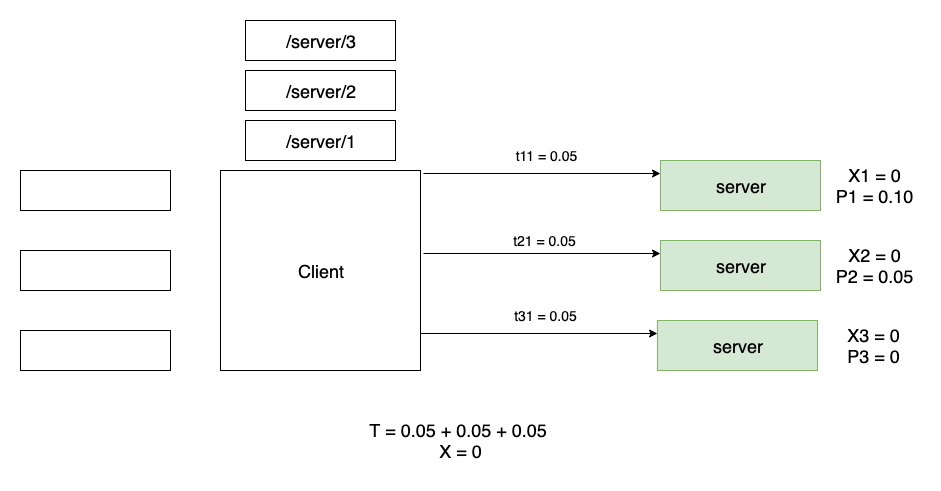

The diagram above was exported from draw.io. Its source (the exported page's mxGraphModel, read from the mxfile embedded in the PNG):
<mxGraphModel dx="1092" dy="1920" grid="1" gridSize="10" guides="1" tooltips="1" connect="1" arrows="1" fold="1" page="1" pageScale="1" pageWidth="826" pageHeight="1169" math="0" shadow="0">
  <root>
    <mxCell id="0" />
    <mxCell id="1" parent="0" />
    <mxCell id="qWyymiY3wK-ePTPxsgIl-4" value="" style="rounded=0;whiteSpace=wrap;html=1;" parent="1" vertex="1">
      <mxGeometry x="20" y="80" width="150" height="40" as="geometry" />
    </mxCell>
    <mxCell id="qWyymiY3wK-ePTPxsgIl-5" value="" style="rounded=0;whiteSpace=wrap;html=1;" parent="1" vertex="1">
      <mxGeometry x="20" y="160" width="150" height="40" as="geometry" />
    </mxCell>
    <mxCell id="qWyymiY3wK-ePTPxsgIl-6" value="" style="rounded=0;whiteSpace=wrap;html=1;" parent="1" vertex="1">
      <mxGeometry x="20" y="240" width="150" height="40" as="geometry" />
    </mxCell>
    <mxCell id="qWyymiY3wK-ePTPxsgIl-9" value="&lt;font style=&quot;font-size: 18px&quot;&gt;Client&lt;/font&gt;" style="whiteSpace=wrap;html=1;aspect=fixed;" parent="1" vertex="1">
      <mxGeometry x="220" y="80" width="200" height="200" as="geometry" />
    </mxCell>
    <mxCell id="AwVjeT6Di6_5vZkV0k5D-50" style="edgeStyle=orthogonalEdgeStyle;rounded=0;orthogonalLoop=1;jettySize=auto;html=1;exitX=1.015;exitY=0.015;exitDx=0;exitDy=0;entryX=0;entryY=0.25;entryDx=0;entryDy=0;exitPerimeter=0;" parent="1" source="qWyymiY3wK-ePTPxsgIl-9" target="AwVjeT6Di6_5vZkV0k5D-1" edge="1">
      <mxGeometry relative="1" as="geometry" />
    </mxCell>
    <mxCell id="AwVjeT6Di6_5vZkV0k5D-1" value="&lt;span style=&quot;white-space: normal&quot;&gt;&lt;font style=&quot;font-size: 18px&quot;&gt;server&lt;br&gt;&lt;/font&gt;&lt;/span&gt;" style="rounded=0;whiteSpace=wrap;html=1;fillColor=#d5e8d4;strokeColor=#82b366;" parent="1" vertex="1">
      <mxGeometry x="660" y="70" width="160" height="50" as="geometry" />
    </mxCell>
    <UserObject label="&lt;font style=&quot;font-size: 18px&quot;&gt;T = 0.05 + 0.05 + 0.05&amp;nbsp;&lt;br&gt;X = 0&lt;br&gt;&lt;/font&gt;" placeholders="1" name="Variable" id="AwVjeT6Di6_5vZkV0k5D-9">
      <mxCell style="text;html=1;strokeColor=none;fillColor=none;align=center;verticalAlign=middle;whiteSpace=wrap;overflow=hidden;" parent="1" vertex="1">
        <mxGeometry x="20" y="320" width="880" height="60" as="geometry" />
      </mxCell>
    </UserObject>
    <mxCell id="AwVjeT6Di6_5vZkV0k5D-57" style="edgeStyle=orthogonalEdgeStyle;rounded=0;orthogonalLoop=1;jettySize=auto;html=1;exitX=1.015;exitY=0.015;exitDx=0;exitDy=0;entryX=0;entryY=0.25;entryDx=0;entryDy=0;exitPerimeter=0;" parent="1" target="AwVjeT6Di6_5vZkV0k5D-59" edge="1">
      <mxGeometry relative="1" as="geometry">
        <mxPoint x="423" y="163" as="sourcePoint" />
      </mxGeometry>
    </mxCell>
    <mxCell id="AwVjeT6Di6_5vZkV0k5D-59" value="&lt;span style=&quot;white-space: normal&quot;&gt;&lt;font style=&quot;font-size: 18px&quot;&gt;server&lt;br&gt;&lt;/font&gt;&lt;/span&gt;" style="rounded=0;whiteSpace=wrap;html=1;fillColor=#d5e8d4;strokeColor=#82b366;" parent="1" vertex="1">
      <mxGeometry x="660" y="150" width="160" height="50" as="geometry" />
    </mxCell>
    <mxCell id="AwVjeT6Di6_5vZkV0k5D-60" style="edgeStyle=orthogonalEdgeStyle;rounded=0;orthogonalLoop=1;jettySize=auto;html=1;exitX=1.015;exitY=0.015;exitDx=0;exitDy=0;entryX=0;entryY=0.25;entryDx=0;entryDy=0;exitPerimeter=0;" parent="1" target="AwVjeT6Di6_5vZkV0k5D-62" edge="1">
      <mxGeometry relative="1" as="geometry">
        <mxPoint x="420" y="243" as="sourcePoint" />
      </mxGeometry>
    </mxCell>
    <mxCell id="AwVjeT6Di6_5vZkV0k5D-62" value="&lt;span style=&quot;white-space: normal&quot;&gt;&lt;font style=&quot;font-size: 18px&quot;&gt;server&lt;br&gt;&lt;/font&gt;&lt;/span&gt;" style="rounded=0;whiteSpace=wrap;html=1;fillColor=#d5e8d4;strokeColor=#82b366;" parent="1" vertex="1">
      <mxGeometry x="657" y="230" width="160" height="50" as="geometry" />
    </mxCell>
    <mxCell id="AwVjeT6Di6_5vZkV0k5D-64" value="&lt;span style=&quot;font-size: 18px ; white-space: normal&quot;&gt;/server/1&lt;/span&gt;" style="rounded=0;whiteSpace=wrap;html=1;" parent="1" vertex="1">
      <mxGeometry x="245" y="30" width="150" height="40" as="geometry" />
    </mxCell>
    <mxCell id="AwVjeT6Di6_5vZkV0k5D-65" value="&lt;span style=&quot;font-size: 18px ; white-space: normal&quot;&gt;/server/2&lt;/span&gt;" style="rounded=0;whiteSpace=wrap;html=1;" parent="1" vertex="1">
      <mxGeometry x="245" y="-20" width="150" height="40" as="geometry" />
    </mxCell>
    <mxCell id="AwVjeT6Di6_5vZkV0k5D-66" value="&lt;span style=&quot;font-size: 18px ; white-space: normal&quot;&gt;/server/3&lt;/span&gt;" style="rounded=0;whiteSpace=wrap;html=1;" parent="1" vertex="1">
      <mxGeometry x="245" y="-70" width="150" height="40" as="geometry" />
    </mxCell>
    <UserObject label="&lt;font style=&quot;font-size: 14px&quot;&gt;t11 = 0.05&lt;/font&gt;" placeholders="1" name="Variable" id="AwVjeT6Di6_5vZkV0k5D-67">
      <mxCell style="text;html=1;strokeColor=none;fillColor=none;align=center;verticalAlign=middle;whiteSpace=wrap;overflow=hidden;" parent="1" vertex="1">
        <mxGeometry x="500" y="50" width="90" height="30" as="geometry" />
      </mxCell>
    </UserObject>
    <UserObject label="&lt;font style=&quot;font-size: 14px&quot;&gt;t21 = 0.05&lt;/font&gt;" placeholders="1" name="Variable" id="AwVjeT6Di6_5vZkV0k5D-71">
      <mxCell style="text;html=1;strokeColor=none;fillColor=none;align=center;verticalAlign=middle;whiteSpace=wrap;overflow=hidden;" parent="1" vertex="1">
        <mxGeometry x="499" y="135" width="90" height="30" as="geometry" />
      </mxCell>
    </UserObject>
    <UserObject label="&lt;font style=&quot;font-size: 14px&quot;&gt;t31 = 0.05&lt;/font&gt;" placeholders="1" name="Variable" id="AwVjeT6Di6_5vZkV0k5D-73">
      <mxCell style="text;html=1;strokeColor=none;fillColor=none;align=center;verticalAlign=middle;whiteSpace=wrap;overflow=hidden;" parent="1" vertex="1">
        <mxGeometry x="500" y="210" width="90" height="30" as="geometry" />
      </mxCell>
    </UserObject>
    <UserObject label="&lt;font style=&quot;font-size: 18px&quot;&gt;X1 = 0&lt;br&gt;P1 = 0.10&lt;/font&gt;" placeholders="1" name="Variable" id="AwVjeT6Di6_5vZkV0k5D-75">
      <mxCell style="text;html=1;strokeColor=none;fillColor=none;align=center;verticalAlign=middle;whiteSpace=wrap;overflow=hidden;" parent="1" vertex="1">
        <mxGeometry x="826" y="70" width="94" height="50" as="geometry" />
      </mxCell>
    </UserObject>
    <UserObject label="&lt;font style=&quot;font-size: 18px&quot;&gt;X2 = 0&lt;br&gt;P2 = 0.05&lt;/font&gt;" placeholders="1" name="Variable" id="AwVjeT6Di6_5vZkV0k5D-76">
      <mxCell style="text;html=1;strokeColor=none;fillColor=none;align=center;verticalAlign=middle;whiteSpace=wrap;overflow=hidden;" parent="1" vertex="1">
        <mxGeometry x="826" y="150" width="94" height="50" as="geometry" />
      </mxCell>
    </UserObject>
    <UserObject label="&lt;font style=&quot;font-size: 18px&quot;&gt;X3 = 0&lt;br&gt;P3 = 0&lt;/font&gt;" placeholders="1" name="Variable" id="AwVjeT6Di6_5vZkV0k5D-77">
      <mxCell style="text;html=1;strokeColor=none;fillColor=none;align=center;verticalAlign=middle;whiteSpace=wrap;overflow=hidden;" parent="1" vertex="1">
        <mxGeometry x="826" y="230" width="94" height="50" as="geometry" />
      </mxCell>
    </UserObject>
  </root>
</mxGraphModel>